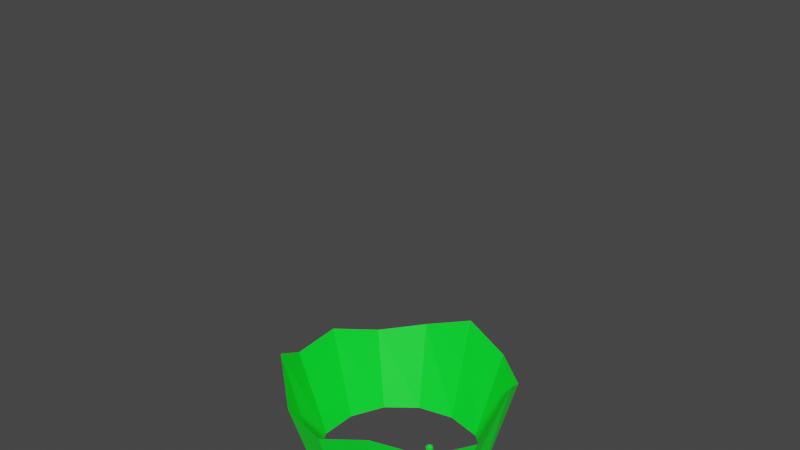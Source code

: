 # Source: heal-spell.blend  (saved by Blender 3.6.13; exported with 4.5.12 LTS)
import bpy
from mathutils import Matrix  # noqa: F401  (used for matrix-valued properties, if any)

bpy.ops.wm.read_factory_settings(use_empty=True)
scene = bpy.context.scene
scene.name = 'Scene'

# ---- collections
col_collection = bpy.data.collections.new('Collection'); scene.collection.children.link(col_collection)

# ---- images (referenced by path relative to the original .blend; pixels are not part of the script)
import os
ASSET_DIR = os.environ.get("B2B_ASSET_DIR", "")  # directory of the original .blend (textures are referenced by path, not embedded)
HERE = os.path.dirname(os.path.abspath(__file__))  # packed textures are extracted next to this script under _unpacked/

def load_image(name, relpath, width, height, colorspace="sRGB"):
    """Load a texture the original file referenced (path relative to the .blend, or extracted next to this script)."""
    p = next((c for c in (os.path.join(HERE, relpath), os.path.join(ASSET_DIR, relpath)) if relpath and os.path.exists(c)), "")
    if p:
        img = bpy.data.images.load(p, check_existing=True)
        img.name = name
    else:  # same state as the original file: an image datablock whose file is absent (Cycles renders it pink)
        img = bpy.data.images.new(name, width, height)
        img.source = "FILE"
        img.filepath = "//" + (relpath or name)
    img.colorspace_settings.name = colorspace
    return img
img_alphagradient_png = load_image('AlphaGradient.png', 'AlphaGradient.png', 1024, 1024, 'sRGB')

# ---- materials (node trees are filled in below, after node groups)
mat_material_001 = bpy.data.materials.new('Material.001')
mat_material_001.surface_render_method = 'BLENDED'
mat_material_001.blend_method = 'BLEND'
mat_material_001.use_transparent_shadow = False

# ---- material node trees
mat_material_001.use_nodes = True; mat_material_001.node_tree.nodes.clear()
_N = mat_material_001.node_tree.nodes; _L = mat_material_001.node_tree.links
n0 = _N.new('ShaderNodeOutputMaterial'); n0.name = 'Material Output'; n0.location = (300, 300)
n1 = _N.new('ShaderNodeBsdfPrincipled'); n1.name = 'Principled BSDF'; n1.location = (10, 300)
n1.distribution = 'GGX'
n1.subsurface_method = 'RANDOM_WALK_SKIN'
n1.inputs[0].default_value = (0.0, 0.8, 0.02736, 1.0)
n1.inputs[3].default_value = 1.45
n1.inputs[27].default_value = (0.0, 0.1175, 0.001068, 1.0)
n1.inputs[28].default_value = 1.0
n2 = _N.new('ShaderNodeTexImage'); n2.name = 'Image Texture.002'; n2.location = (-410, -270)
n2.image = img_alphagradient_png
n2.interpolation = 'Closest'
n2.extension = 'EXTEND'
_L.new(n1.outputs[0], n0.inputs[0])
_L.new(n2.outputs[1], n1.inputs[4])
n0.is_active_output = True

# ---- world
world_world = bpy.data.worlds.new('World'); scene.world = world_world
world_world.use_nodes = True; world_world.node_tree.nodes.clear()
_N = world_world.node_tree.nodes; _L = world_world.node_tree.links
n0 = _N.new('ShaderNodeOutputWorld'); n0.name = 'World Output'; n0.location = (300, 300)
n1 = _N.new('ShaderNodeBackground'); n1.name = 'Background'; n1.location = (10, 300)
n1.inputs[0].default_value = (0.05088, 0.05088, 0.05088, 1.0)
_L.new(n1.outputs[0], n0.inputs[0])
n0.is_active_output = True
world_world.color = (0.05088, 0.05088, 0.05088)
world_world.use_sun_shadow = False
world_world.sun_shadow_jitter_overblur = 0.0

# ---- meshes
me_torus = bpy.data.meshes.new('Torus')
me_torus.from_pydata([(0.7211, 0.2557, -1.24), (0.7554, 0.2308, -1.214), (0.708, 0.2153, -1.214), (0.6787, 0.2557, -1.214), (0.708, 0.296, -1.214), (0.7554, 0.2806, -1.214), (0.7211, 0.2557, -1.167), (3.955e-10, 0.8154, 0.0), (-0.3538, 0.7347, 0.0), (-0.6375, 0.5084, 0.0), (-0.795, 0.1814, 0.0), (-0.795, -0.1814, 0.0), (-0.6375, -0.5084, 0.0), (-0.3538, -0.7347, 0.0), (3.955e-10, -0.8154, 0.0), (0.3538, -0.7347, 0.0), (0.6375, -0.5084, 0.0), (0.795, -0.1814, 0.0), (0.795, 0.1814, 0.0), (0.6375, 0.5084, 0.0), (0.3538, 0.7347, 0.0), (1.069e-08, 1.089, 1.015), (-0.4724, 0.981, 0.8364), (-0.8513, 0.6789, 0.7622), (-1.062, 0.2423, 0.9039), (-1.062, -0.2423, 0.8724), (-0.8513, -0.6789, 1.17), (-0.4724, -0.981, 0.8984), (1.069e-08, -1.089, 0.8724), (0.4724, -0.981, 1.031), (0.8513, -0.6789, 0.8724), (1.062, -0.2423, 0.8364), (1.062, 0.2423, 1.17), (0.8513, 0.6789, 0.8709), (0.4724, 0.981, 0.8724), (-0.1499, 0.6516, -0.4043), (-0.1186, 0.6289, -0.3804), (-0.1619, 0.6149, -0.3804), (-0.1886, 0.6516, -0.3804), (-0.1619, 0.6884, -0.3804), (-0.1186, 0.6744, -0.3804), (-0.138, 0.6149, -0.3418), (-0.1812, 0.6289, -0.3418), (-0.1812, 0.6744, -0.3418), (-0.138, 0.6884, -0.3418), (-0.1113, 0.6516, -0.3418), (-0.1499, 0.6516, -0.3179), (-0.5441, -0.2466, -1.669), (-0.4999, -0.2466, -1.585), (-0.5653, -0.3116, -1.627), (-0.6125, -0.2466, -1.627), (-0.5653, -0.1816, -1.627), (-0.5994, -0.2868, -1.558), (-0.5994, -0.2064, -1.558), (-0.5441, -0.2466, -1.516), (0.002895, -0.5676, -0.8973), (-0.095, -0.6883, -0.9698), (-0.1827, -0.5676, -0.9698), (-0.095, -0.4469, -0.9698), (-0.1585, -0.6422, -0.8429), (-0.1585, -0.493, -0.8429), (0.4918, -0.4574, -0.739), (0.5471, -0.4976, -0.6967), (0.4706, -0.5224, -0.6967), (0.4234, -0.4574, -0.6967), (0.4706, -0.3923, -0.6967), (0.5471, -0.4172, -0.6967), (0.5129, -0.5224, -0.6283), (0.4876, -0.4444, -0.6199), (-0.5053, 0.2067, -2.315), (-0.4761, 0.2434, -2.347), (-0.4406, 0.2111, -2.333), (-0.4629, 0.1693, -2.318), (-0.4535, 0.248, -2.302), (-0.4454, 0.2021, -2.285), (-0.4839, 0.229, -2.268), (-0.4504, -0.3949, -0.8025), (-0.4451, -0.3506, -0.7939), (-0.4128, -0.3801, -0.7818), (-0.4331, -0.4182, -0.7675), (-0.478, -0.4122, -0.7709), (-0.4855, -0.3704, -0.7872), (-0.4246, -0.3465, -0.7536), (-0.4172, -0.3883, -0.7373), (-0.4575, -0.4081, -0.7305), (-0.4899, -0.3786, -0.7427), (-0.4695, -0.3405, -0.7569), (-0.4523, -0.3638, -0.7219), (0.5555, -0.7834, -1.985), (0.5648, -0.7051, -1.97), (0.6221, -0.7573, -1.948), (0.5861, -0.8246, -1.923), (0.5066, -0.814, -1.929), (0.4935, -0.7401, -1.958), (0.6011, -0.6978, -1.898), (0.6143, -0.7717, -1.87), (0.5429, -0.8067, -1.858), (0.4857, -0.7545, -1.879), (0.5217, -0.6872, -1.904), (0.5522, -0.7284, -1.842), (0.5893, 0.02635, -1.711), (0.659, -0.09358, -1.647), (0.6869, 0.1418, -1.601), (0.7113, 0.004681, -1.547), (0.5789, -0.06043, -1.525), (0.4727, 0.03645, -1.565), (0.5394, 0.1614, -1.612), (0.5962, 0.08504, -1.497), (0.2138, 0.5006, -1.413), (0.2763, 0.4564, -1.428), (0.2913, 0.5832, -1.403), (0.3045, 0.5094, -1.374), (0.2119, 0.5938, -1.409), (0.2424, 0.5527, -1.347)], [], [(0, 1, 2), (1, 0, 5), (0, 2, 3), (0, 3, 4), (0, 4, 5), (1, 5, 6), (2, 1, 6), (3, 2, 6), (4, 3, 6), (5, 4, 6), (16, 17, 31, 30), (9, 10, 24, 23), (17, 18, 32, 31), (10, 11, 25, 24), (18, 19, 33, 32), (11, 12, 26, 25), (19, 20, 34, 33), (12, 13, 27, 26), (20, 7, 21, 34), (13, 14, 28, 27), (14, 15, 29, 28), (7, 8, 22, 21), (15, 16, 30, 29), (8, 9, 23, 22), (35, 36, 37), (36, 35, 40), (35, 37, 38), (35, 38, 39), (35, 39, 40), (36, 40, 45), (37, 36, 41), (38, 37, 42), (39, 38, 43), (40, 39, 44), (36, 45, 41), (37, 41, 42), (38, 42, 43), (39, 43, 44), (40, 44, 45), (41, 45, 46), (42, 41, 46), (43, 42, 46), (44, 43, 46), (45, 44, 46), (47, 48, 49), (47, 49, 50), (47, 50, 51), (47, 51, 48), (50, 49, 52), (51, 50, 53), (49, 48, 52), (50, 52, 53), (51, 53, 48), (52, 48, 54), (53, 52, 54), (48, 53, 54), (55, 56, 57), (55, 57, 58), (57, 56, 59), (58, 57, 60), (56, 55, 59), (57, 59, 60), (58, 60, 55), (60, 59, 55), (61, 62, 63), (62, 61, 66), (61, 63, 64), (61, 64, 65), (61, 65, 66), (62, 66, 68), (63, 62, 67), (64, 63, 68), (65, 64, 68), (66, 65, 68), (62, 68, 67), (63, 67, 68), (69, 70, 71), (69, 71, 72), (71, 70, 73), (72, 71, 74), (70, 69, 73), (71, 73, 74), (72, 74, 69), (73, 69, 75), (74, 73, 75), (69, 74, 75), (76, 77, 78), (77, 76, 81), (76, 78, 79), (76, 79, 80), (76, 80, 81), (77, 81, 86), (78, 77, 82), (79, 78, 83), (80, 79, 84), (81, 80, 85), (77, 86, 82), (78, 82, 83), (79, 83, 84), (80, 84, 85), (81, 85, 86), (82, 86, 87), (83, 82, 87), (84, 83, 87), (85, 84, 87), (86, 85, 87), (88, 89, 90), (89, 88, 93), (88, 90, 91), (88, 91, 92), (88, 92, 93), (89, 93, 98), (90, 89, 94), (91, 90, 95), (92, 91, 96), (93, 92, 97), (89, 98, 94), (90, 94, 95), (91, 95, 96), (92, 96, 97), (93, 97, 98), (94, 98, 99), (95, 94, 99), (96, 95, 99), (97, 96, 99), (98, 97, 99), (101, 100, 103), (100, 101, 104), (100, 106, 102), (100, 102, 103), (101, 103, 104), (100, 104, 105), (100, 105, 106), (102, 106, 107), (103, 102, 107), (104, 103, 107), (105, 104, 107), (106, 105, 107), (109, 108, 111), (108, 112, 110), (108, 110, 111), (110, 112, 113), (111, 110, 113), (108, 111, 113), (112, 108, 113)])
_uv = me_torus.uv_layers.new(name='UVMap')
_uv.uv.foreach_set('vector', [0.4795, 0.9811, 0.4795, 0.9811, 0.4795, 0.9811, 0.4795, 0.9811, 0.4795, 0.9811, 0.4795, 0.9811, 0.4795, 0.9811, 0.4795, 0.9811, 0.4795, 0.9811, 0.4795, 0.9811, 0.4795, 0.9811, 0.4795, 0.9811, 0.4795, 0.9811, 0.4795, 0.9811, 0.4795, 0.9811, 0.4795, 0.9811, 0.4795, 0.9811, 0.4795, 0.9811, 0.4795, 0.9811, 0.4795, 0.9811, 0.4795, 0.9811, 0.4795, 0.9811, 0.4795, 0.9811, 0.4795, 0.9811, 0.4795, 0.9811, 0.4795, 0.9811, 0.4795, 0.9811, 0.4795, 0.9811, 0.4795, 0.9811, 0.4795, 0.9811, 0.4084, 0.96, 0.4084, 0.96, 0.3989, 0.0339, 0.3989, 0.0339, 0.4084, 0.96, 0.4084, 0.96, 0.3989, 0.0339, 0.3989, 0.0339, 0.4084, 0.96, 0.4084, 0.96, 0.3989, 0.0339, 0.3989, 0.0339, 0.4084, 0.96, 0.4084, 0.96, 0.3989, 0.0339, 0.3989, 0.0339, 0.4084, 0.96, 0.4084, 0.96, 0.3989, 0.0339, 0.3989, 0.0339, 0.4084, 0.96, 0.4084, 0.96, 0.3989, 0.0339, 0.3989, 0.0339, 0.4084, 0.96, 0.4084, 0.96, 0.3989, 0.0339, 0.3989, 0.0339, 0.4084, 0.96, 0.4084, 0.96, 0.3989, 0.0339, 0.3989, 0.0339, 0.4084, 0.96, 0.4084, 0.96, 0.3989, 0.0339, 0.3989, 0.0339, 0.4084, 0.96, 0.4084, 0.96, 0.3989, 0.0339, 0.3989, 0.0339, 0.4084, 0.96, 0.4084, 0.96, 0.3989, 0.0339, 0.3989, 0.0339, 0.4084, 0.96, 0.4084, 0.96, 0.3989, 0.0339, 0.3989, 0.0339, 0.4084, 0.96, 0.4084, 0.96, 0.3989, 0.0339, 0.3989, 0.0339, 0.4084, 0.96, 0.4084, 0.96, 0.3989, 0.0339, 0.3989, 0.0339, 0.4795, 0.9811, 0.4795, 0.9811, 0.4795, 0.9811, 0.4795, 0.9811, 0.4795, 0.9811, 0.4795, 0.9811, 0.4795, 0.9811, 0.4795, 0.9811, 0.4795, 0.9811, 0.4795, 0.9811, 0.4795, 0.9811, 0.4795, 0.9811, 0.4795, 0.9811, 0.4795, 0.9811, 0.4795, 0.9811, 0.4795, 0.9811, 0.4795, 0.9811, 0.4795, 0.9811, 0.4795, 0.9811, 0.4795, 0.9811, 0.4795, 0.9811, 0.4795, 0.9811, 0.4795, 0.9811, 0.4795, 0.9811, 0.4795, 0.9811, 0.4795, 0.9811, 0.4795, 0.9811, 0.4795, 0.9811, 0.4795, 0.9811, 0.4795, 0.9811, 0.4795, 0.9811, 0.4795, 0.9811, 0.4795, 0.9811, 0.4795, 0.9811, 0.4795, 0.9811, 0.4795, 0.9811, 0.4795, 0.9811, 0.4795, 0.9811, 0.4795, 0.9811, 0.4795, 0.9811, 0.4795, 0.9811, 0.4795, 0.9811, 0.4795, 0.9811, 0.4795, 0.9811, 0.4795, 0.9811, 0.4795, 0.9811, 0.4795, 0.9811, 0.4795, 0.9811, 0.4795, 0.9811, 0.4795, 0.9811, 0.4795, 0.9811, 0.4795, 0.9811, 0.4795, 0.9811, 0.4795, 0.9811, 0.4795, 0.9811, 0.4795, 0.9811, 0.4795, 0.9811, 0.4795, 0.9811, 0.4795, 0.9811, 0.4795, 0.9811, 0.4795, 0.9811, 0.4795, 0.9811, 0.4795, 0.9811, 0.4795, 0.9811, 0.4795, 0.9811, 0.4795, 0.9811, 0.4795, 0.9811, 0.4795, 0.9811, 0.4795, 0.9811, 0.4795, 0.9811, 0.4795, 0.9811, 0.4795, 0.9811, 0.4795, 0.9811, 0.4795, 0.9811, 0.4795, 0.9811, 0.4795, 0.9811, 0.4795, 0.9811, 0.4795, 0.9811, 0.4795, 0.9811, 0.4795, 0.9811, 0.4795, 0.9811, 0.4795, 0.9811, 0.4795, 0.9811, 0.4795, 0.9811, 0.4795, 0.9811, 0.4795, 0.9811, 0.4795, 0.9811, 0.4795, 0.9811, 0.4795, 0.9811, 0.4795, 0.9811, 0.4795, 0.9811, 0.4795, 0.9811, 0.4795, 0.9811, 0.4795, 0.9811, 0.4795, 0.9811, 0.4795, 0.9811, 0.4795, 0.9811, 0.4795, 0.9811, 0.4795, 0.9811, 0.4795, 0.9811, 0.4795, 0.9811, 0.4795, 0.9811, 0.4795, 0.9811, 0.4795, 0.9811, 0.4795, 0.9811, 0.4795, 0.9811, 0.4795, 0.9811, 0.4795, 0.9811, 0.4795, 0.9811, 0.4795, 0.9811, 0.4795, 0.9811, 0.4795, 0.9811, 0.4795, 0.9811, 0.4795, 0.9811, 0.4795, 0.9811, 0.4795, 0.9811, 0.4795, 0.9811, 0.4795, 0.9811, 0.4795, 0.9811, 0.4795, 0.9811, 0.4795, 0.9811, 0.4795, 0.9811, 0.4795, 0.9811, 0.4795, 0.9811, 0.4795, 0.9811, 0.4795, 0.9811, 0.4795, 0.9811, 0.4795, 0.9811, 0.4795, 0.9811, 0.4795, 0.9811, 0.4795, 0.9811, 0.4795, 0.9811, 0.4795, 0.9811, 0.4795, 0.9811, 0.4795, 0.9811, 0.4795, 0.9811, 0.4795, 0.9811, 0.4795, 0.9811, 0.4795, 0.9811, 0.4795, 0.9811, 0.4795, 0.9811, 0.4795, 0.9811, 0.4795, 0.9811, 0.4795, 0.9811, 0.4795, 0.9811, 0.4795, 0.9811, 0.4795, 0.9811, 0.4795, 0.9811, 0.4795, 0.9811, 0.4795, 0.9811, 0.4795, 0.9811, 0.4795, 0.9811, 0.4795, 0.9811, 0.4795, 0.9811, 0.4795, 0.9811, 0.4795, 0.9811, 0.4795, 0.9811, 0.4795, 0.9811, 0.4795, 0.9811, 0.4795, 0.9811, 0.4795, 0.9811, 0.4795, 0.9811, 0.4795, 0.9811, 0.4795, 0.9811, 0.4795, 0.9811, 0.4795, 0.9811, 0.4795, 0.9811, 0.4795, 0.9811, 0.4795, 0.9811, 0.4795, 0.9811, 0.4795, 0.9811, 0.4795, 0.9811, 0.4795, 0.9811, 0.4795, 0.9811, 0.4795, 0.9811, 0.4795, 0.9811, 0.4795, 0.9811, 0.4795, 0.9811, 0.4795, 0.9811, 0.4795, 0.9811, 0.4795, 0.9811, 0.4795, 0.9811, 0.4795, 0.9811, 0.4795, 0.9811, 0.4795, 0.9811, 0.4795, 0.9811, 0.4795, 0.9811, 0.4795, 0.9811, 0.4795, 0.9811, 0.4795, 0.9811, 0.4795, 0.9811, 0.4795, 0.9811, 0.4795, 0.9811, 0.4795, 0.9811, 0.4795, 0.9811, 0.4795, 0.9811, 0.4795, 0.9811, 0.4795, 0.9811, 0.4795, 0.9811, 0.4795, 0.9811, 0.4795, 0.9811, 0.4795, 0.9811, 0.4795, 0.9811, 0.4795, 0.9811, 0.4795, 0.9811, 0.4795, 0.9811, 0.4795, 0.9811, 0.4795, 0.9811, 0.4795, 0.9811, 0.4795, 0.9811, 0.4795, 0.9811, 0.4795, 0.9811, 0.4795, 0.9811, 0.4795, 0.9811, 0.4795, 0.9811, 0.4795, 0.9811, 0.4795, 0.9811, 0.4795, 0.9811, 0.4795, 0.9811, 0.4795, 0.9811, 0.4795, 0.9811, 0.4795, 0.9811, 0.4795, 0.9811, 0.4795, 0.9811, 0.4795, 0.9811, 0.4795, 0.9811, 0.4795, 0.9811, 0.4795, 0.9811, 0.4795, 0.9811, 0.4795, 0.9811, 0.4795, 0.9811, 0.4795, 0.9811, 0.4795, 0.9811, 0.4795, 0.9811, 0.4795, 0.9811, 0.4795, 0.9811, 0.4795, 0.9811, 0.4795, 0.9811, 0.4795, 0.9811, 0.4795, 0.9811, 0.4795, 0.9811, 0.4795, 0.9811, 0.4795, 0.9811, 0.4795, 0.9811, 0.4795, 0.9811, 0.4795, 0.9811, 0.4795, 0.9811, 0.4795, 0.9811, 0.4795, 0.9811, 0.4795, 0.9811, 0.4795, 0.9811, 0.4795, 0.9811, 0.4795, 0.9811, 0.4795, 0.9811, 0.4795, 0.9811, 0.4795, 0.9811, 0.4795, 0.9811, 0.4795, 0.9811, 0.4795, 0.9811, 0.4795, 0.9811, 0.4795, 0.9811, 0.4795, 0.9811, 0.4795, 0.9811, 0.4795, 0.9811, 0.4795, 0.9811, 0.4795, 0.9811, 0.4795, 0.9811, 0.4795, 0.9811, 0.4795, 0.9811, 0.4795, 0.9811, 0.4795, 0.9811, 0.4795, 0.9811, 0.4795, 0.9811, 0.4795, 0.9811, 0.4795, 0.9811, 0.4795, 0.9811, 0.4795, 0.9811, 0.4795, 0.9811, 0.4795, 0.9811, 0.4795, 0.9811, 0.4795, 0.9811, 0.4795, 0.9811, 0.4795, 0.9811, 0.4795, 0.9811, 0.4795, 0.9811, 0.4795, 0.9811, 0.4795, 0.9811, 0.4795, 0.9811, 0.4795, 0.9811, 0.4795, 0.9811, 0.4795, 0.9811, 0.4795, 0.9811, 0.4795, 0.9811, 0.4795, 0.9811, 0.4795, 0.9811, 0.4795, 0.9811, 0.4795, 0.9811, 0.4795, 0.9811, 0.4795, 0.9811, 0.4795, 0.9811, 0.4795, 0.9811, 0.4795, 0.9811, 0.4795, 0.9811, 0.4795, 0.9811, 0.4795, 0.9811, 0.4795, 0.9811, 0.4795, 0.9811, 0.4795, 0.9811, 0.4795, 0.9811, 0.4795, 0.9811, 0.4795, 0.9811, 0.4795, 0.9811, 0.4795, 0.9811, 0.4795, 0.9811, 0.4795, 0.9811, 0.4795, 0.9811, 0.4795, 0.9811, 0.4795, 0.9811, 0.4795, 0.9811, 0.4795, 0.9811, 0.4795, 0.9811, 0.4795, 0.9811, 0.4795, 0.9811, 0.4795, 0.9811, 0.4795, 0.9811, 0.4795, 0.9811, 0.4795, 0.9811, 0.4795, 0.9811, 0.4795, 0.9811, 0.4795, 0.9811, 0.4795, 0.9811, 0.4795, 0.9811, 0.4795, 0.9811, 0.4795, 0.9811, 0.4795, 0.9811, 0.4795, 0.9811, 0.4795, 0.9811, 0.4795, 0.9811, 0.4795, 0.9811, 0.4795, 0.9811, 0.4795, 0.9811, 0.4795, 0.9811, 0.4795, 0.9811, 0.4795, 0.9811, 0.4795, 0.9811, 0.4795, 0.9811, 0.4795, 0.9811, 0.4795, 0.9811, 0.4795, 0.9811, 0.4795, 0.9811, 0.4795, 0.9811, 0.4795, 0.9811, 0.4795, 0.9811, 0.4795, 0.9811, 0.4795, 0.9811, 0.4795, 0.9811, 0.4795, 0.9811, 0.4795, 0.9811, 0.4795, 0.9811, 0.4795, 0.9811, 0.4795, 0.9811, 0.4795, 0.9811, 0.4795, 0.9811])
me_torus.materials.append(mat_material_001)
me_torus.update()
arm_armature_001 = bpy.data.armatures.new('Armature.001')  # bones are not reproduced

# ---- objects
ob_effects = bpy.data.objects.new('effects', me_torus)
ob_glow_arm = bpy.data.objects.new('glow-arm', arm_armature_001)

# ---- transforms, parenting, visibility, modifiers, constraints
ob_effects.parent = ob_glow_arm
ob_effects.location = (0.0, 0.0, 0.0)
_vg = ob_effects.vertex_groups.new(name='glow')
_vg.add([7, 8, 9, 10, 11, 12, 13, 14, 15, 16, 17, 18, 19, 20, 21, 22, 23, 24, 25, 26, 27, 28, 29, 30, 31, 32, 33, 34], 1.0, 'REPLACE')
_vg = ob_effects.vertex_groups.new(name='ball 1')
_vg.add([0, 1, 2, 3, 4, 5, 6, 35, 36, 37, 38, 39, 40, 41, 42, 43, 44, 45, 46, 47, 48, 49, 50, 51, 52, 53, 54, 55, 56, 57, 58, 59, 60, 61, 62, 63, 64, 65, 66, 67, 68, 69, 70, 71, 72, 73, 74, 75, 76, 77, 78, 79, 80, 81, 82, 83, 84, 85, 86, 87, 88, 89, 90, 91, 92, 93, 94, 95, 96, 97, 98, 99, 100, 101, 102, 103, 104, 105, 106, 107, 108, 109, 110, 111, 112, 113], 1.0, 'REPLACE')
_vg = ob_effects.vertex_groups.new(name='ball 2')
_vg.add([55, 56, 57, 58, 59, 60, 100, 101, 102, 103, 104, 105, 106, 107], 1.0, 'REPLACE')
_vg = ob_effects.vertex_groups.new(name='ball 3')
_vg.add([47, 48, 49, 50, 51, 52, 53, 54, 88, 89, 90, 91, 92, 93, 94, 95, 96, 97, 98, 99], 1.0, 'REPLACE')
_vg = ob_effects.vertex_groups.new(name='ball 4')
_vg.add([0, 1, 2, 3, 4, 5, 6, 69, 70, 71, 72, 73, 74, 75], 1.0, 'REPLACE')
_vg = ob_effects.vertex_groups.new(name='ball 5')
_vg.add([35, 36, 37, 38, 39, 40, 41, 42, 43, 44, 45, 46, 76, 77, 78, 79, 80, 81, 82, 83, 84, 85, 86, 87], 1.0, 'REPLACE')
_vg = ob_effects.vertex_groups.new(name='ball-1')
_vg.add([0, 1, 2, 3, 4, 5, 6, 35, 36, 37, 38, 39, 40, 41, 42, 43, 44, 45, 46, 47, 48, 49, 50, 51, 52, 53, 54, 55, 56, 57, 58, 59, 60, 61, 62, 63, 64, 65, 66, 67, 68, 69, 70, 71, 72, 73, 74, 75, 76, 77, 78, 79, 80, 81, 82, 83, 84, 85, 86, 87, 88, 89, 90, 91, 92, 93, 94, 95, 96, 97, 98, 99, 100, 101, 102, 103, 104, 105, 106, 107, 108, 109, 110, 111, 112, 113], 1.0, 'REPLACE')
_m = ob_effects.modifiers.new('Armature', 'ARMATURE')
_m.object = ob_glow_arm
ob_glow_arm.location = (0.0, 0.0, 0.0)

# ---- collection membership
col_collection.objects.link(ob_effects)
col_collection.objects.link(ob_glow_arm)

# ---- scene / render settings (as saved in the file)
scene.frame_start = 0; scene.frame_end = 48; scene.frame_set(47)
scene.render.engine = 'BLENDER_EEVEE_NEXT'
scene.cycles.sampling_pattern = 'TABULATED_SOBOL'
scene.cycles.use_light_tree = False
scene.view_settings.view_transform = 'Filmic'
bpy.context.view_layer.update()

# ---- added for rendering (the .blend has no active camera and no usable light): camera, sun
cam_auto = bpy.data.cameras.new('AutoCamera')
cam_auto.lens = 50.0
cam_auto.sensor_width = 36.0
cam_auto.clip_end = 1000.0
ob_auto_camera = bpy.data.objects.new('AutoCamera', cam_auto)
scene.collection.objects.link(ob_auto_camera)
ob_auto_camera.location = (5.42214, -6.50656, 6.8407)
ob_auto_camera.rotation_euler = (1.09748, -7.21219e-08, 0.694738)
scene.camera = ob_auto_camera
light_auto_sun = bpy.data.lights.new('AutoSun', 'SUN')
light_auto_sun.energy = 3.0
light_auto_sun.angle = 0.0523599
ob_auto_sun = bpy.data.objects.new('AutoSun', light_auto_sun)
scene.collection.objects.link(ob_auto_sun)
ob_auto_sun.rotation_euler = (0.872665, 0.174533, 0.523599)
bpy.context.view_layer.update()

